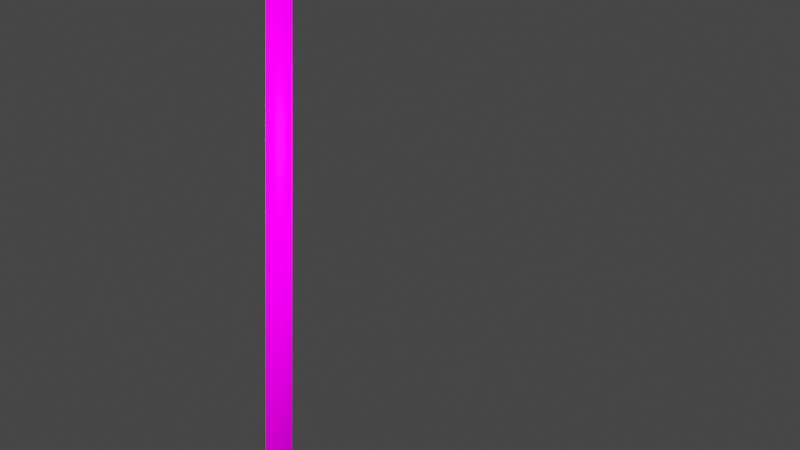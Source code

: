 # Source: 3d_2d.blend  (saved by Blender 3.5.10; exported with 4.5.12 LTS)
import bpy
from mathutils import Matrix  # noqa: F401  (used for matrix-valued properties, if any)

bpy.ops.wm.read_factory_settings(use_empty=True)
scene = bpy.context.scene
scene.name = 'Scene'

# ---- collections
col_collection = bpy.data.collections.new('Collection'); scene.collection.children.link(col_collection)

# ---- images (referenced by path relative to the original .blend; pixels are not part of the script)
import os
ASSET_DIR = os.environ.get("B2B_ASSET_DIR", "")  # directory of the original .blend (textures are referenced by path, not embedded)
HERE = os.path.dirname(os.path.abspath(__file__))  # packed textures are extracted next to this script under _unpacked/

def load_image(name, relpath, width, height, colorspace="sRGB"):
    """Load a texture the original file referenced (path relative to the .blend, or extracted next to this script)."""
    p = next((c for c in (os.path.join(HERE, relpath), os.path.join(ASSET_DIR, relpath)) if relpath and os.path.exists(c)), "")
    if p:
        img = bpy.data.images.load(p, check_existing=True)
        img.name = name
    else:  # same state as the original file: an image datablock whose file is absent (Cycles renders it pink)
        img = bpy.data.images.new(name, width, height)
        img.source = "FILE"
        img.filepath = "//" + (relpath or name)
    img.colorspace_settings.name = colorspace
    return img
img_brushstroke_png = load_image('brushstroke.png', 'brushstroke.png', 1024, 1024, 'sRGB')

# ---- materials (node trees are filled in below, after node groups)
mat_material_001 = bpy.data.materials.new('Material.001')
mat_material_001.surface_render_method = 'BLENDED'
mat_material_001.blend_method = 'BLEND'

# ---- material node trees
mat_material_001.use_nodes = True; mat_material_001.node_tree.nodes.clear()
_N = mat_material_001.node_tree.nodes; _L = mat_material_001.node_tree.links
n0 = _N.new('ShaderNodeOutputMaterial'); n0.name = 'Material Output'; n0.location = (330, 223)
n1 = _N.new('ShaderNodeBsdfPrincipled'); n1.name = 'Principled BSDF'; n1.location = (40, 223)
n1.distribution = 'GGX'
n1.subsurface_method = 'RANDOM_WALK_SKIN'
n1.inputs[2].default_value = 1.0
n1.inputs[3].default_value = 1.45
n1.inputs[11].default_value = 1.01
n1.inputs[13].default_value = 0.0
n1.inputs[20].default_value = 0.0
n1.inputs[27].default_value = (0.0, 0.0, 0.0, 1.0)
n2 = _N.new('ShaderNodeTexImage'); n2.name = 'Image Texture'; n2.location = (-375, 70)
n2.image = img_brushstroke_png
_L.new(n1.outputs[0], n0.inputs[0])
_L.new(n2.outputs[0], n1.inputs[0])
_L.new(n2.outputs[1], n1.inputs[4])
n0.is_active_output = True

# ---- world
world_world = bpy.data.worlds.new('World'); scene.world = world_world
world_world.use_nodes = True; world_world.node_tree.nodes.clear()
_N = world_world.node_tree.nodes; _L = world_world.node_tree.links
n0 = _N.new('ShaderNodeOutputWorld'); n0.name = 'World Output'; n0.location = (300, 300)
n1 = _N.new('ShaderNodeBackground'); n1.name = 'Background'; n1.location = (10, 300)
n1.inputs[0].default_value = (0.05088, 0.05088, 0.05088, 1.0)
_L.new(n1.outputs[0], n0.inputs[0])
n0.is_active_output = True
world_world.color = (0.05088, 0.05088, 0.05088)
world_world.use_sun_shadow = False
world_world.sun_shadow_jitter_overblur = 0.0

# ---- cameras
cam_camera_001 = bpy.data.cameras.new('Camera.001')

# ---- lights
light_point = bpy.data.lights.new('Point', 'POINT')
light_point.transmission_factor = 0.0
light_point.energy = 674.7
light_point.shadow_maximum_resolution = 0.006
light_point.use_absolute_resolution = True

# ---- meshes
me_plane = bpy.data.meshes.new('Plane')
me_plane.from_pydata([(-1.0, -4.0, 0.0), (1.0, -4.0, 0.0), (-1.0, 4.0, 0.0), (1.0, 4.0, 0.0), (-1.0, 2.0, 0.0), (-1.0, 0.0, 0.0), (-1.0, -2.0, 0.0), (1.0, -2.0, 0.0), (1.0, 0.0, 0.0), (1.0, 2.0, 0.0), (-1.0, 1.0, 0.0), (1.0, 1.0, 0.0), (-1.0, -1.0, 0.0), (1.0, -1.0, 0.0), (-1.0, -3.0, 0.0), (1.0, -3.0, 0.0), (1.0, 3.0, 0.0), (-1.0, 3.0, 0.0)], [], [(17, 16, 3, 2), (14, 15, 7, 6), (12, 13, 8, 5), (10, 11, 9, 4), (5, 8, 11, 10), (6, 7, 13, 12), (0, 1, 15, 14), (4, 9, 16, 17)])
_uv = me_plane.uv_layers.new(name='UVMap')
_uv.uv.foreach_set('vector', [0.8745, 1.072, 0.8745, -0.07168, 0.9994, -0.07168, 0.9994, 1.072, 0.1255, 1.072, 0.1255, -0.07168, 0.2503, -0.07168, 0.2503, 1.072, 0.3752, 1.072, 0.3752, -0.07168, 0.5, -0.07168, 0.5, 1.072, 0.6248, 1.072, 0.6248, -0.07168, 0.7497, -0.07168, 0.7497, 1.072, 0.5, 1.072, 0.5, -0.07168, 0.6248, -0.07168, 0.6248, 1.072, 0.2503, 1.072, 0.2503, -0.07168, 0.3752, -0.07168, 0.3752, 1.072, 0.0006453, 1.072, 0.0006453, -0.07168, 0.1255, -0.07168, 0.1255, 1.072, 0.7497, 1.072, 0.7497, -0.07168, 0.8745, -0.07168, 0.8745, 1.072])
me_plane.materials.append(mat_material_001)
me_plane.update()
arm_armature = bpy.data.armatures.new('Armature')  # bones are not reproduced
arm_armature_001 = bpy.data.armatures.new('Armature.001')  # bones are not reproduced

# ---- objects
ob_plane = bpy.data.objects.new('Plane', me_plane)
ob_camera = bpy.data.objects.new('Camera', cam_camera_001)
ob_point = bpy.data.objects.new('Point', light_point)
ob_armature = bpy.data.objects.new('Armature', arm_armature)
ob_linearm = bpy.data.objects.new('LineArm', arm_armature_001)

# ---- transforms, parenting, visibility, modifiers, constraints
ob_plane.parent = ob_linearm
ob_plane.matrix_parent_inverse = Matrix(((1.0, -0.0, 0.0, 0.02733), (-0.0, 1.0, -0.0, -3.854), (0.0, 0.0, 1.0, -9.68e-05), (-0.0, 0.0, -0.0, 1.0)))
ob_plane.location = (0.0, 0.0, 0.0)
_vg = ob_plane.vertex_groups.new(name='L1')
for _i, _w in zip([2, 3, 4, 5, 8, 9, 10, 11, 12, 13, 16, 17], [0.6703, 0.6596, 0.2892, 0.07096, 0.07484, 0.2929, 0.1429, 0.1481, 0.02124, 0.02615, 0.5777, 0.5877]): _vg.add([_i], _w, 'REPLACE')
_vg = ob_plane.vertex_groups.new(name='L2')
for _i, _w in zip([0, 1, 2, 3, 4, 5, 6, 7, 8, 9, 10, 11, 12, 13, 14, 15, 16, 17], [0.01242, 0.01635, 0.2485, 0.2546, 0.5379, 0.2577, 0.0666, 0.07014, 0.26, 0.5268, 0.5227, 0.5109, 0.1286, 0.133, 0.02784, 0.03298, 0.3154, 0.3113]): _vg.add([_i], _w, 'REPLACE')
_vg = ob_plane.vertex_groups.new(name='L3')
for _i, _w in zip([0, 1, 2, 3, 4, 5, 6, 7, 8, 9, 10, 11, 12, 13, 14, 15, 16, 17], [0.0316, 0.03565, 0.03201, 0.03604, 0.08768, 0.3426, 0.08764, 0.09, 0.3303, 0.09005, 0.1701, 0.1699, 0.1701, 0.1699, 0.05101, 0.05343, 0.05353, 0.05111]): _vg.add([_i], _w, 'REPLACE')
_vg = ob_plane.vertex_groups.new(name='L4')
for _i, _w in zip([0, 1, 2, 3, 4, 5, 6, 7, 8, 9, 10, 11, 12, 13, 14, 15, 16, 17], [0.2473, 0.2535, 0.01272, 0.01664, 0.06662, 0.2577, 0.5377, 0.5265, 0.2599, 0.07016, 0.1286, 0.1329, 0.5226, 0.5108, 0.3107, 0.3148, 0.03311, 0.02798]): _vg.add([_i], _w, 'REPLACE')
_vg = ob_plane.vertex_groups.new(name='L5')
for _i, _w in zip([0, 1, 5, 6, 7, 8, 10, 11, 12, 13, 14, 15], [0.672, 0.6611, 0.07106, 0.2896, 0.2933, 0.07494, 0.02135, 0.02627, 0.1431, 0.1483, 0.5885, 0.5785]): _vg.add([_i], _w, 'REPLACE')
_m = ob_plane.modifiers.new('Armature', 'ARMATURE')
_m.object = ob_linearm
ob_camera.location = (9.255, 0.0, 0.0)
ob_camera.rotation_euler = (1.571, -4.371e-08, 1.571)
ob_point.location = (0.0, 0.0, 0.7295)
ob_armature.location = (0.0, 0.0, 0.0)
ob_linearm.parent = ob_armature
ob_linearm.matrix_parent_inverse = Matrix(((1.0, -0.0, 0.0, -0.0), (-0.0, 0.0, 1.0, -1.0), (0.0, -1.0, 0.0, -0.0), (0.0, 0.0, -0.0, 1.0)))
ob_linearm.location = (-0.02733, 3.854, 9.68e-05)

# ---- collection membership
col_collection.objects.link(ob_plane)
col_collection.objects.link(ob_camera)
col_collection.objects.link(ob_point)
col_collection.objects.link(ob_armature)
col_collection.objects.link(ob_linearm)

# ---- scene / render settings (as saved in the file)
scene.camera = ob_camera
scene.frame_start = 1; scene.frame_end = 20; scene.frame_set(1)
scene.render.engine = 'BLENDER_EEVEE_NEXT'
scene.cycles.sampling_pattern = 'TABULATED_SOBOL'
scene.view_settings.view_transform = 'Filmic'
bpy.context.view_layer.update()
